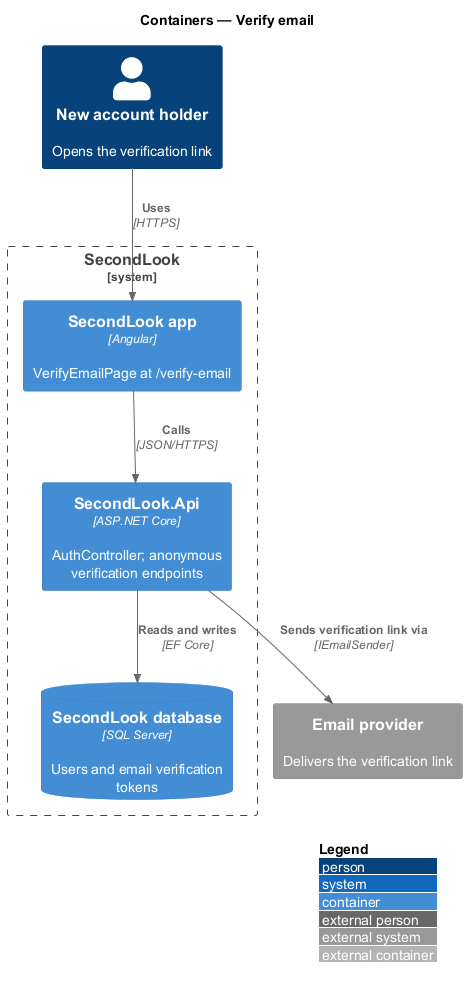

The diagram above was rendered by PlantUML. Its source (embedded in the PNG):
@startuml
!include <C4/C4_Container>
LAYOUT_WITH_LEGEND()
title Containers — Verify email

Person(user, "New account holder", "Opens the verification link")
System_Boundary(sl, "SecondLook") {
  Container(app, "SecondLook app", "Angular", "VerifyEmailPage at /verify-email")
  Container(api, "SecondLook.Api", "ASP.NET Core", "AuthController; anonymous verification endpoints")
  ContainerDb(db, "SecondLook database", "SQL Server", "Users and email verification tokens")
}
System_Ext(email, "Email provider", "Delivers the verification link")

Rel(user, app, "Uses", "HTTPS")
Rel(app, api, "Calls", "JSON/HTTPS")
Rel(api, db, "Reads and writes", "EF Core")
Rel(api, email, "Sends verification link via", "IEmailSender")
@enduml